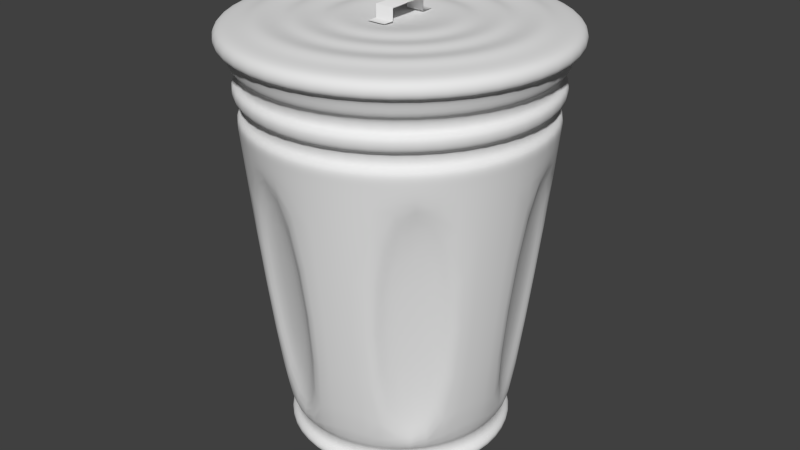 # Source: Trash_Can_Low.blend  (saved by Blender 2.78.0; exported with 4.5.12 LTS)
import bpy
from mathutils import Matrix  # noqa: F401  (used for matrix-valued properties, if any)

bpy.ops.wm.read_factory_settings(use_empty=True)
scene = bpy.context.scene
scene.name = 'Scene'

# ---- collections
col_collection_1 = bpy.data.collections.new('Collection 1'); scene.collection.children.link(col_collection_1)

# ---- materials (node trees are filled in below, after node groups)
mat_material_001 = bpy.data.materials.new('Material.001')
mat_material_001.alpha_threshold = 0.0
mat_material_001.use_transparent_shadow = False
mat_material_001.roughness = 0.5
mat_material_002 = bpy.data.materials.new('Material.002')
mat_material_002.alpha_threshold = 0.0
mat_material_002.use_transparent_shadow = False
mat_material_002.roughness = 0.5

# ---- material node trees

# ---- world
world_world = bpy.data.worlds.new('World'); scene.world = world_world
world_world.color = (0.05088, 0.05088, 0.05088)
world_world.use_sun_shadow = False
world_world.sun_shadow_jitter_overblur = 0.0
world_world.cycles.sampling_method = 'NONE'
world_world.cycles.sample_map_resolution = 256

# ---- meshes
me_plane = bpy.data.meshes.new('Plane')
me_plane.from_pydata([(-0.4516, -1.0, -0.3897), (0.4516, -1.0, -0.3897), (-0.4516, 1.0, -0.3897), (0.4516, 1.0, -0.3897), (-0.4516, 1.0, -0.3897), (0.4516, 1.0, -0.3897), (-0.4516, 1.0, -0.981), (0.4516, 1.0, -0.981), (-0.4516, 1.581, -0.981), (0.4516, 1.567, -0.981), (-0.4516, -1.0, -0.9778), (0.4516, -1.0, -0.9778), (-0.4516, -1.546, -0.9778), (0.4516, -1.546, -0.9778)], [], [(0, 1, 3, 2), (2, 3, 5, 4), (4, 5, 7, 6), (6, 7, 9, 8), (1, 0, 10, 11), (11, 10, 12, 13)])
me_plane.polygons.foreach_set('use_smooth', [True] * 6)
me_plane.materials.append(mat_material_001)
me_plane.use_remesh_preserve_volume = False
me_plane.use_remesh_preserve_attributes = False
me_plane.use_mirror_vertex_groups = False
me_plane.update()
me_cylinder_001 = bpy.data.meshes.new('Cylinder.001')
me_cylinder_001.from_pydata([(-2.272e-08, 0.2854, -1.0), (-1.788e-08, 0.4, -1.49e-08), (0.1427, 0.2472, -1.0), (0.2, 0.3464, -1.49e-08), (0.2472, 0.1427, -1.0), (0.3464, 0.2, -1.49e-08), (0.2854, -1.168e-07, -1.0), (0.4, -1.009e-07, -1.49e-08), (0.2472, -0.1427, -1.0), (0.3464, -0.2, -1.49e-08), (0.1427, -0.2472, -1.0), (0.2, -0.3464, -1.49e-08), (2.037e-08, -0.2854, -1.0), (4.252e-08, -0.4, -1.49e-08), (-0.1427, -0.2472, -1.0), (-0.2, -0.3464, -1.49e-08), (-0.2472, -0.1427, -1.0), (-0.3464, -0.2, -1.49e-08), (-0.2854, -2.37e-07, -1.0), (-0.4, -2.694e-07, -1.49e-08), (-0.2472, 0.1427, -1.0), (-0.3464, 0.2, -1.49e-08), (-0.1427, 0.2472, -1.0), (-0.2, 0.3464, -1.49e-08), (0.002278, 0.2937, -0.9514), (0.1486, 0.2545, -0.9514), (0.2556, 0.1474, -0.9514), (0.2948, 0.001174, -0.9514), (0.2556, -0.1451, -0.9514), (0.1486, -0.2522, -0.9514), (0.002278, -0.2914, -0.9514), (-0.144, -0.2522, -0.9514), (-0.2511, -0.1451, -0.9514), (-0.2903, 0.001174, -0.9514), (-0.2511, 0.1474, -0.9514), (-0.144, 0.2545, -0.9514), (-1.881e-08, 0.3779, -0.1926), (0.189, 0.3273, -0.1926), (0.3273, 0.189, -0.1926), (0.3779, -1.04e-07, -0.1926), (0.3273, -0.189, -0.1926), (0.189, -0.3273, -0.1926), (3.825e-08, -0.3779, -0.1926), (-0.189, -0.3273, -0.1926), (-0.3273, -0.189, -0.1926), (-0.3779, -2.632e-07, -0.1926), (-0.3273, 0.189, -0.1926), (-0.189, 0.3273, -0.1926), (-1.866e-08, 0.3816, -0.1605), (-1.847e-08, 0.386, -0.122), (-1.829e-08, 0.3904, -0.08348), (-1.81e-08, 0.3948, -0.04495), (0.1974, 0.3419, -0.04495), (0.1952, 0.3381, -0.08348), (0.193, 0.3343, -0.122), (0.1908, 0.3305, -0.1605), (0.3419, 0.1974, -0.04495), (0.3381, 0.1952, -0.08348), (0.3343, 0.193, -0.122), (0.3305, 0.1908, -0.1605), (0.3948, -1.016e-07, -0.04495), (0.3904, -1.023e-07, -0.08348), (0.386, -1.029e-07, -0.122), (0.3816, -1.035e-07, -0.1605), (0.3419, -0.1974, -0.04495), (0.3381, -0.1952, -0.08348), (0.3343, -0.193, -0.122), (0.3305, -0.1908, -0.1605), (0.1974, -0.3419, -0.04495), (0.1952, -0.3381, -0.08348), (0.193, -0.3343, -0.122), (0.1908, -0.3305, -0.1605), (4.152e-08, -0.3948, -0.04495), (4.067e-08, -0.3904, -0.08348), (3.982e-08, -0.386, -0.122), (3.896e-08, -0.3816, -0.1605), (-0.1974, -0.3419, -0.04495), (-0.1952, -0.3381, -0.08348), (-0.193, -0.3343, -0.122), (-0.1908, -0.3305, -0.1605), (-0.3419, -0.1974, -0.04495), (-0.3381, -0.1952, -0.08348), (-0.3343, -0.193, -0.122), (-0.3305, -0.1908, -0.1605), (-0.3948, -2.68e-07, -0.04495), (-0.3904, -2.667e-07, -0.08348), (-0.386, -2.655e-07, -0.122), (-0.3816, -2.642e-07, -0.1605), (-0.3419, 0.1974, -0.04495), (-0.3381, 0.1952, -0.08348), (-0.3343, 0.193, -0.122), (-0.3305, 0.1908, -0.1605), (-0.1974, 0.3419, -0.04495), (-0.1952, 0.3381, -0.08348), (-0.193, 0.3343, -0.122), (-0.1908, 0.3305, -0.1605), (-1.963e-08, 0.359, -0.1571), (-1.945e-08, 0.3632, -0.1209), (-1.928e-08, 0.3673, -0.08462), (-1.91e-08, 0.3715, -0.04837), (0.1857, 0.3217, -0.04837), (0.1837, 0.3181, -0.08462), (0.1816, 0.3145, -0.1209), (0.1795, 0.3109, -0.1571), (0.3217, 0.1857, -0.04837), (0.3181, 0.1837, -0.08462), (0.3145, 0.1816, -0.1209), (0.3109, 0.1795, -0.1571), (0.3715, -1.036e-07, -0.04837), (0.3673, -1.041e-07, -0.08462), (0.3632, -1.047e-07, -0.1209), (0.359, -1.053e-07, -0.1571), (0.3217, -0.1857, -0.04837), (0.3181, -0.1837, -0.08462), (0.3145, -0.1816, -0.1209), (0.3109, -0.1795, -0.1571), (0.1857, -0.3217, -0.04837), (0.1837, -0.3181, -0.08462), (0.1816, -0.3145, -0.1209), (0.1795, -0.3109, -0.1571), (3.699e-08, -0.3715, -0.04837), (3.619e-08, -0.3673, -0.08462), (3.538e-08, -0.3632, -0.1209), (3.458e-08, -0.359, -0.1571), (-0.1857, -0.3217, -0.04837), (-0.1837, -0.3181, -0.08462), (-0.1816, -0.3145, -0.1209), (-0.1795, -0.3109, -0.1571), (-0.3217, -0.1857, -0.04837), (-0.3181, -0.1837, -0.08462), (-0.3145, -0.1816, -0.1209), (-0.3109, -0.1795, -0.1571), (-0.3715, -2.6e-07, -0.04837), (-0.3673, -2.589e-07, -0.08462), (-0.3632, -2.577e-07, -0.1209), (-0.359, -2.565e-07, -0.1571), (-0.3217, 0.1857, -0.04837), (-0.3181, 0.1837, -0.08462), (-0.3145, 0.1816, -0.1209), (-0.3109, 0.1795, -0.1571), (-0.1857, 0.3217, -0.04837), (-0.1837, 0.3181, -0.08462), (-0.1816, 0.3145, -0.1209), (-0.1795, 0.3109, -0.1571), (0.1358, 0.2325, -0.9495), (0.2336, 0.1347, -0.9495), (0.2694, 0.001123, -0.9495), (0.2336, -0.1325, -0.9495), (0.1358, -0.2303, -0.9495), (0.002179, -0.2661, -0.9495), (-0.1314, -0.2303, -0.9495), (-0.2292, -0.1325, -0.9495), (-0.265, 0.001123, -0.9495), (0.002179, 0.2683, -0.9495), (-0.1314, 0.2325, -0.9495), (-0.2292, 0.1347, -0.9495), (0.1872, 0.3242, -0.2237), (0.1481, 0.2564, -0.9065), (0.3242, 0.1872, -0.2237), (0.2564, 0.1481, -0.9065), (0.3744, -1.045e-07, -0.2237), (0.2961, -1.154e-07, -0.9065), (0.3242, -0.1872, -0.2237), (0.2564, -0.1481, -0.9065), (0.1872, -0.3242, -0.2237), (0.1481, -0.2564, -0.9065), (3.756e-08, -0.3744, -0.2237), (2.244e-08, -0.2961, -0.9065), (-0.1872, -0.3242, -0.2237), (-0.1481, -0.2564, -0.9065), (-0.3242, -0.1872, -0.2237), (-0.2564, -0.1481, -0.9065), (-0.3744, -2.622e-07, -0.2237), (-0.2961, -2.401e-07, -0.9065), (-0.3242, 0.1872, -0.2237), (-0.2564, 0.1481, -0.9065), (-0.1481, 0.2564, -0.9065), (-0.1872, 0.3242, -0.2237), (-2.227e-08, 0.2961, -0.9065), (-1.896e-08, 0.3744, -0.2237), (0.1353, 0.2343, -0.9084), (9.868e-05, 0.2705, -0.9084), (0.2343, 0.1353, -0.9084), (0.2705, 5.077e-05, -0.9084), (0.2343, -0.1352, -0.9084), (0.1353, -0.2342, -0.9084), (9.872e-05, -0.2704, -0.9084), (-0.1351, -0.2342, -0.9084), (-0.2341, -0.1352, -0.9084), (-0.2703, 5.065e-05, -0.9084), (-0.2341, 0.1353, -0.9084), (-0.1351, 0.2343, -0.9084), (-1.686e-08, 0.4242, -1.49e-08), (0.2121, 0.3674, -1.49e-08), (0.3674, 0.2121, -1.49e-08), (0.4242, -9.757e-08, -1.49e-08), (0.3674, -0.2121, -1.49e-08), (0.2121, -0.3674, -1.49e-08), (4.72e-08, -0.4242, -1.49e-08), (-0.2121, -0.3674, -1.49e-08), (-0.3674, -0.2121, -1.49e-08), (-0.4242, -2.763e-07, -1.49e-08), (-0.3674, 0.2121, -1.49e-08), (-0.2121, 0.3674, -1.49e-08), (-0.008241, 0.2653, -0.8691), (-0.008241, 0.3436, -0.254), (0.1789, 0.2935, -0.254), (0.1398, 0.2257, -0.8691), (0.2935, 0.1789, -0.254), (0.2257, 0.1398, -0.8691), (0.3436, -0.008241, -0.254), (0.2653, -0.008241, -0.8691), (0.3017, -0.1647, -0.254), (0.2339, -0.1255, -0.8691), (0.1647, -0.3017, -0.254), (0.1255, -0.2339, -0.8691), (0.008241, -0.3436, -0.254), (0.008241, -0.2653, -0.8691), (-0.1789, -0.2935, -0.254), (-0.1398, -0.2257, -0.8691), (-0.2935, -0.1789, -0.254), (-0.2257, -0.1398, -0.8691), (-0.3436, 0.00824, -0.254), (-0.2653, 0.00824, -0.8691), (-0.3017, 0.1647, -0.254), (-0.2339, 0.1255, -0.8691), (-0.1255, 0.2339, -0.8691), (-0.1647, 0.3017, -0.254), (-1.686e-08, 0.4242, 0.04248), (0.2121, 0.3674, 0.04248), (0.3674, 0.2121, 0.04248), (0.4242, -9.757e-08, 0.04248), (0.3674, -0.2121, 0.04248), (0.2121, -0.3674, 0.04248), (4.72e-08, -0.4242, 0.04248), (-0.2121, -0.3674, 0.04248), (-0.3674, -0.2121, 0.04248), (-0.4242, -2.763e-07, 0.04248), (-0.3674, 0.2121, 0.04248), (-0.2121, 0.3674, 0.04248), (-3.298e-08, 0.06708, 0.04248), (0.03354, 0.05809, 0.04248), (0.05809, 0.03354, 0.04248), (0.06708, -1.472e-07, 0.04248), (0.05809, -0.03354, 0.04248), (0.03354, -0.05809, 0.04248), (-2.285e-08, -0.06708, 0.04248), (-0.03354, -0.05809, 0.04248), (-0.05809, -0.03354, 0.04248), (-0.06708, -1.754e-07, 0.04248), (-0.05809, 0.03354, 0.04248), (-0.03354, 0.05809, 0.04248), (0.1634, -0.283, 0.05588), (0.1775, -0.3075, 0.04248), (0.1187, -0.2056, 0.05588), (0.1329, -0.2302, 0.04248), (0.07408, -0.1283, 0.05588), (0.08824, -0.1528, 0.04248), (-1.397e-09, -0.1765, 0.04248), (-6.95e-09, -0.1482, 0.05588), (1.612e-08, -0.2658, 0.04248), (1.056e-08, -0.2375, 0.05588), (3.363e-08, -0.3551, 0.04248), (2.808e-08, -0.3267, 0.05588), (0.283, 0.1634, 0.05588), (0.3075, 0.1775, 0.04248), (0.2056, 0.1187, 0.05588), (0.2302, 0.1329, 0.04248), (0.1283, 0.07408, 0.05588), (0.1528, 0.08824, 0.04248), (0.1765, -1.32e-07, 0.04248), (0.1482, -1.359e-07, 0.05588), (0.2658, -1.196e-07, 0.04248), (0.2375, -1.235e-07, 0.05588), (0.3551, -1.072e-07, 0.04248), (0.3267, -1.111e-07, 0.05588), (-0.3267, -2.487e-07, 0.05588), (-0.3551, -2.567e-07, 0.04248), (-0.2375, -2.235e-07, 0.05588), (-0.2658, -2.315e-07, 0.04248), (-0.1482, -1.983e-07, 0.05588), (-0.1765, -2.063e-07, 0.04248), (-0.1528, 0.08824, 0.04248), (-0.1283, 0.07408, 0.05588), (-0.2302, 0.1329, 0.04248), (-0.2056, 0.1187, 0.05588), (-0.3075, 0.1775, 0.04248), (-0.283, 0.1634, 0.05588), (-0.08824, -0.1528, 0.04248), (-0.07408, -0.1283, 0.05588), (-0.1329, -0.2302, 0.04248), (-0.1187, -0.2056, 0.05588), (-0.1775, -0.3075, 0.04248), (-0.1634, -0.283, 0.05588), (0.1528, -0.08824, 0.04248), (0.1283, -0.07408, 0.05588), (0.2302, -0.1329, 0.04248), (0.2056, -0.1187, 0.05588), (0.3075, -0.1775, 0.04248), (0.283, -0.1634, 0.05588), (-0.08824, 0.1528, 0.04248), (-0.07408, 0.1283, 0.05588), (-0.1329, 0.2302, 0.04248), (-0.1187, 0.2056, 0.05588), (-0.1775, 0.3075, 0.04248), (-0.1634, 0.283, 0.05588), (-2.126e-08, 0.3267, 0.05588), (-1.998e-08, 0.3551, 0.04248), (-2.529e-08, 0.2375, 0.05588), (-2.401e-08, 0.2658, 0.04248), (-2.932e-08, 0.1482, 0.05588), (-2.804e-08, 0.1765, 0.04248), (0.08824, 0.1528, 0.04248), (0.07408, 0.1283, 0.05588), (0.1329, 0.2302, 0.04248), (0.1187, 0.2056, 0.05588), (0.1775, 0.3075, 0.04248), (0.1634, 0.283, 0.05588), (-0.1528, -0.08824, 0.04248), (-0.1283, -0.07408, 0.05588), (-0.2302, -0.1329, 0.04248), (-0.2056, -0.1187, 0.05588), (-0.3075, -0.1775, 0.04248), (-0.283, -0.1634, 0.05588)], [], [(51, 1, 3, 52), (52, 3, 5, 56), (56, 5, 7, 60), (60, 7, 9, 64), (64, 9, 11, 68), (68, 11, 13, 72), (72, 13, 15, 76), (76, 15, 17, 80), (80, 17, 19, 84), (84, 19, 21, 88), (5, 3, 193, 194), (92, 23, 1, 51), (88, 21, 23, 92), (0, 2, 4, 6, 8, 10, 12, 14, 16, 18, 20, 22), (20, 34, 35, 22), (22, 35, 24, 0), (18, 33, 34, 20), (16, 32, 33, 18), (14, 31, 32, 16), (12, 30, 31, 14), (10, 29, 30, 12), (8, 28, 29, 10), (6, 27, 28, 8), (4, 26, 27, 6), (2, 25, 26, 4), (0, 24, 25, 2), (33, 32, 151, 152), (26, 25, 144, 145), (169, 171, 188, 187), (34, 33, 152, 155), (159, 161, 183, 182), (27, 26, 145, 146), (24, 35, 154, 153), (173, 175, 190, 189), (28, 27, 146, 147), (163, 165, 185, 184), (179, 36, 37, 156), (35, 34, 155, 154), (46, 91, 95, 47), (77, 73, 121, 125), (90, 89, 93, 94), (60, 64, 112, 108), (47, 95, 48, 36), (91, 87, 135, 139), (94, 93, 50, 49), (74, 78, 126, 122), (45, 87, 91, 46), (65, 61, 109, 113), (86, 85, 89, 90), (92, 51, 99, 140), (44, 83, 87, 45), (51, 52, 100, 99), (82, 81, 85, 86), (79, 75, 123, 127), (43, 79, 83, 44), (62, 66, 114, 110), (78, 77, 81, 82), (50, 93, 141, 98), (42, 75, 79, 43), (53, 50, 98, 101), (74, 73, 77, 78), (76, 80, 128, 124), (41, 71, 75, 42), (67, 63, 111, 115), (70, 69, 73, 74), (94, 49, 97, 142), (40, 67, 71, 41), (49, 54, 102, 97), (66, 65, 69, 70), (81, 77, 125, 129), (39, 63, 67, 40), (64, 68, 116, 112), (62, 61, 65, 66), (48, 95, 143, 96), (38, 59, 63, 39), (55, 48, 96, 103), (58, 57, 61, 62), (78, 82, 130, 126), (37, 55, 59, 38), (69, 65, 113, 117), (54, 53, 57, 58), (88, 92, 140, 136), (36, 48, 55, 37), (52, 56, 104, 100), (49, 50, 53, 54), (83, 79, 127, 131), (139, 138, 142, 143), (137, 136, 140, 141), (143, 142, 97, 96), (141, 140, 99, 98), (135, 134, 138, 139), (133, 132, 136, 137), (131, 130, 134, 135), (129, 128, 132, 133), (127, 126, 130, 131), (125, 124, 128, 129), (123, 122, 126, 127), (121, 120, 124, 125), (119, 118, 122, 123), (117, 116, 120, 121), (115, 114, 118, 119), (113, 112, 116, 117), (111, 110, 114, 115), (109, 108, 112, 113), (107, 106, 110, 111), (105, 104, 108, 109), (103, 102, 106, 107), (101, 100, 104, 105), (96, 97, 102, 103), (98, 99, 100, 101), (86, 90, 138, 134), (63, 59, 107, 111), (72, 76, 124, 120), (89, 85, 133, 137), (58, 62, 110, 106), (75, 71, 119, 123), (84, 88, 136, 132), (61, 57, 105, 109), (70, 74, 122, 118), (87, 83, 131, 135), (56, 60, 108, 104), (73, 69, 117, 121), (82, 86, 134, 130), (59, 55, 103, 107), (95, 91, 139, 143), (68, 72, 120, 116), (85, 81, 129, 133), (54, 58, 106, 102), (90, 94, 142, 138), (71, 67, 115, 119), (80, 84, 132, 128), (57, 53, 101, 105), (93, 89, 137, 141), (66, 70, 118, 114), (156, 37, 38, 158), (158, 38, 39, 160), (160, 39, 40, 162), (162, 40, 41, 164), (164, 41, 42, 166), (166, 42, 43, 168), (168, 43, 44, 170), (170, 44, 45, 172), (172, 45, 46, 174), (174, 46, 47, 177), (155, 190, 191, 154), (177, 47, 36, 179), (174, 177, 227, 224), (156, 158, 159, 157), (166, 168, 218, 216), (160, 162, 163, 161), (172, 173, 223, 222), (164, 166, 167, 165), (163, 162, 212, 213), (168, 170, 171, 169), (157, 178, 204, 207), (172, 174, 175, 173), (177, 179, 178, 176), (170, 172, 222, 220), (29, 28, 147, 148), (154, 191, 181, 153), (152, 189, 190, 155), (151, 188, 189, 152), (150, 187, 188, 151), (149, 186, 187, 150), (148, 185, 186, 149), (147, 184, 185, 148), (146, 183, 184, 147), (145, 182, 183, 146), (144, 180, 182, 145), (153, 181, 180, 144), (178, 157, 180, 181), (165, 167, 186, 185), (25, 24, 153, 144), (176, 178, 181, 191), (32, 31, 150, 151), (161, 163, 184, 183), (31, 30, 149, 150), (171, 173, 189, 188), (175, 176, 191, 190), (30, 29, 148, 149), (157, 159, 182, 180), (167, 169, 187, 186), (21, 19, 201, 202), (19, 17, 200, 201), (17, 15, 199, 200), (15, 13, 198, 199), (13, 11, 197, 198), (11, 9, 196, 197), (9, 7, 195, 196), (1, 23, 203, 192), (3, 1, 192, 193), (7, 5, 194, 195), (23, 21, 202, 203), (205, 206, 207, 204), (208, 210, 211, 209), (212, 214, 215, 213), (216, 218, 219, 217), (220, 222, 223, 221), (224, 227, 226, 225), (173, 171, 221, 223), (159, 158, 208, 209), (168, 169, 219, 218), (176, 175, 225, 226), (162, 164, 214, 212), (169, 167, 217, 219), (164, 165, 215, 214), (175, 174, 224, 225), (158, 160, 210, 208), (178, 179, 205, 204), (165, 163, 213, 215), (160, 161, 211, 210), (171, 170, 220, 221), (179, 156, 206, 205), (177, 176, 226, 227), (161, 159, 209, 211), (156, 157, 207, 206), (167, 166, 216, 217), (202, 201, 237, 238), (199, 198, 234, 235), (196, 195, 231, 232), (203, 202, 238, 239), (193, 192, 228, 229), (200, 199, 235, 236), (197, 196, 232, 233), (192, 203, 239, 228), (194, 193, 229, 230), (201, 200, 236, 237), (198, 197, 233, 234), (195, 194, 230, 231), (256, 295, 244, 245), (268, 313, 241, 242), (280, 319, 248, 249), (291, 261, 258, 288), (297, 273, 270, 294), (303, 285, 282, 300), (241, 240, 251, 250, 249, 248, 247, 246, 245, 244, 243, 242), (321, 291, 288, 318), (289, 259, 246, 247), (308, 303, 300, 311), (295, 271, 243, 244), (301, 283, 250, 251), (287, 276, 279, 284), (238, 237, 277, 286), (283, 280, 249, 250), (275, 264, 267, 272), (231, 230, 265, 274), (271, 268, 242, 243), (317, 306, 309, 314), (228, 239, 304, 307), (306, 305, 302, 309), (263, 252, 255, 260), (234, 233, 253, 262), (259, 256, 245, 246), (310, 301, 251, 240), (236, 235, 292, 322), (323, 293, 290, 320), (315, 308, 311, 312), (229, 228, 307, 316), (313, 310, 240, 241), (319, 289, 247, 248), (239, 238, 286, 304), (305, 287, 284, 302), (237, 236, 322, 277), (232, 231, 274, 298), (299, 275, 272, 296), (230, 229, 316, 265), (235, 234, 262, 292), (293, 263, 260, 290), (285, 278, 281, 282), (276, 323, 320, 279), (278, 321, 318, 281), (273, 266, 269, 270), (264, 317, 314, 267), (266, 315, 312, 269), (261, 254, 257, 258), (252, 299, 296, 255), (254, 297, 294, 257), (323, 276, 277, 322), (321, 278, 279, 320), (319, 280, 281, 318), (317, 264, 265, 316), (315, 266, 267, 314), (313, 268, 269, 312), (305, 306, 307, 304), (303, 308, 309, 302), (301, 310, 311, 300), (299, 252, 253, 298), (297, 254, 255, 296), (295, 256, 257, 294), (293, 323, 322, 292), (291, 321, 320, 290), (289, 319, 318, 288), (306, 317, 316, 307), (308, 315, 314, 309), (310, 313, 312, 311), (287, 305, 304, 286), (285, 303, 302, 284), (283, 301, 300, 282), (275, 299, 298, 274), (273, 297, 296, 272), (271, 295, 294, 270), (263, 293, 292, 262), (261, 291, 290, 260), (259, 289, 288, 258), (276, 287, 286, 277), (278, 285, 284, 279), (280, 283, 282, 281), (264, 275, 274, 265), (266, 273, 272, 267), (268, 271, 270, 269), (252, 263, 262, 253), (254, 261, 260, 255), (256, 259, 258, 257), (233, 232, 298, 253)])
me_cylinder_001.polygons.foreach_set('use_smooth', [True] * 314)
_uv = me_cylinder_001.uv_layers.new(name='UVMap')
_uv.uv.foreach_set('vector', [0.298, 0.959, 0.2831, 0.9602, 0.2798, 0.9013, 0.2946, 0.9008, 0.2946, 0.9008, 0.2798, 0.9013, 0.2798, 0.8333, 0.2946, 0.8337, 0.2946, 0.8337, 0.2798, 0.8333, 0.2831, 0.7744, 0.298, 0.7756, 0.8549, 0.4839, 0.8401, 0.4856, 0.8342, 0.4516, 0.849, 0.4504, 0.849, 0.4504, 0.8342, 0.4516, 0.8308, 0.3927, 0.8457, 0.3922, 0.8457, 0.3922, 0.8308, 0.3927, 0.8308, 0.3247, 0.8457, 0.3251, 0.8457, 0.3251, 0.8308, 0.3247, 0.8342, 0.2658, 0.849, 0.267, 0.849, 0.267, 0.8342, 0.2658, 0.8401, 0.2318, 0.8549, 0.2334, 0.9469, 0.7331, 0.9321, 0.7344, 0.9275, 0.7003, 0.9424, 0.6994, 0.9424, 0.6994, 0.9275, 0.7003, 0.9258, 0.6413, 0.9407, 0.6412, 0.04509, 0.2307, 0.1041, 0.2647, 0.1021, 0.2724, 0.03945, 0.2363, 0.9424, 0.5741, 0.9275, 0.5733, 0.9321, 0.5146, 0.9469, 0.5161, 0.9407, 0.6412, 0.9258, 0.6413, 0.9275, 0.5733, 0.9424, 0.5741, 0.7218, 0.8323, 0.7461, 0.7902, 0.7882, 0.766, 0.8369, 0.766, 0.879, 0.7902, 0.9033, 0.8323, 0.9033, 0.8808, 0.879, 0.9228, 0.8369, 0.947, 0.7882, 0.947, 0.7461, 0.9228, 0.7218, 0.8808, 0.3207, 0.8677, 0.3046, 0.8671, 0.3058, 0.8174, 0.3219, 0.8192, 0.3219, 0.8192, 0.3058, 0.8174, 0.3092, 0.7744, 0.3252, 0.7773, 0.3219, 0.9098, 0.3058, 0.9102, 0.3046, 0.8671, 0.3207, 0.8677, 0.3252, 0.9341, 0.3092, 0.9352, 0.3058, 0.9102, 0.3219, 0.9098, 0.9443, 0.7666, 0.9283, 0.7658, 0.9326, 0.7409, 0.9485, 0.7424, 0.9419, 0.8087, 0.9258, 0.8089, 0.9283, 0.7658, 0.9443, 0.7666, 0.9419, 0.8572, 0.9258, 0.8586, 0.9258, 0.8089, 0.9419, 0.8087, 0.9443, 0.8992, 0.9283, 0.9017, 0.9258, 0.8586, 0.9419, 0.8572, 0.9485, 0.9234, 0.9326, 0.9265, 0.9283, 0.9017, 0.9443, 0.8992, 0.5043, 0.8183, 0.4881, 0.8175, 0.4906, 0.7744, 0.5068, 0.7763, 0.5043, 0.8669, 0.4881, 0.8672, 0.4881, 0.8175, 0.5043, 0.8183, 0.5068, 0.9089, 0.4906, 0.9103, 0.4881, 0.8672, 0.5043, 0.8669, 0.7152, 0.8836, 0.6903, 0.9267, 0.6844, 0.9208, 0.7072, 0.8815, 0.554, 0.7909, 0.5972, 0.766, 0.5994, 0.7741, 0.56, 0.7968, 0.9175, 0.166, 0.8738, 0.1911, 0.8716, 0.1829, 0.9115, 0.16, 0.7152, 0.8339, 0.7152, 0.8836, 0.7072, 0.8815, 0.7072, 0.8361, 0.8233, 0.003284, 0.8738, 0.003284, 0.8716, 0.01139, 0.8255, 0.01139, 0.5291, 0.8339, 0.554, 0.7909, 0.56, 0.7968, 0.5372, 0.8361, 0.6471, 0.766, 0.6903, 0.7909, 0.6844, 0.7968, 0.6449, 0.7741, 0.8233, 0.1911, 0.7796, 0.166, 0.7855, 0.16, 0.8255, 0.1829, 0.5291, 0.8836, 0.5291, 0.8339, 0.5372, 0.8361, 0.5372, 0.8815, 0.9175, 0.02845, 0.9427, 0.07204, 0.9345, 0.07418, 0.9115, 0.03437, 0.1793, 0.7771, 0.1801, 0.7873, 0.1244, 0.7905, 0.1241, 0.7802, 0.6903, 0.7909, 0.7152, 0.8339, 0.7072, 0.8361, 0.6844, 0.7968, 0.6586, 0.2414, 0.6589, 0.252, 0.5938, 0.252, 0.5942, 0.2414, 0.4948, 0.2935, 0.5281, 0.351, 0.5208, 0.3529, 0.4895, 0.2989, 0.2666, 0.6783, 0.2539, 0.6784, 0.2555, 0.612, 0.2683, 0.6127, 0.2798, 0.1621, 0.2798, 0.09496, 0.2872, 0.09695, 0.2872, 0.1601, 0.5942, 0.2414, 0.5938, 0.252, 0.5375, 0.249, 0.5384, 0.2384, 0.5672, 0.2928, 0.6236, 0.2603, 0.6255, 0.2675, 0.5725, 0.298, 0.2683, 0.6127, 0.2555, 0.612, 0.26, 0.5547, 0.2727, 0.556, 0.6848, 0.7594, 0.619, 0.7594, 0.6209, 0.7522, 0.6828, 0.7522, 0.7144, 0.2384, 0.7152, 0.249, 0.6589, 0.252, 0.6586, 0.2414, 0.4948, 0.4748, 0.4372, 0.508, 0.4352, 0.5007, 0.4895, 0.4694, 0.2683, 0.7352, 0.2555, 0.7359, 0.2539, 0.6784, 0.2666, 0.6783, 0.4973, 0.2202, 0.439, 0.2538, 0.437, 0.2463, 0.4918, 0.2148, 0.7466, 0.2333, 0.7477, 0.2438, 0.7152, 0.249, 0.7144, 0.2384, 0.439, 0.2538, 0.3717, 0.2538, 0.3737, 0.2463, 0.437, 0.2463, 0.2727, 0.7681, 0.26, 0.7692, 0.2555, 0.7359, 0.2683, 0.7352, 0.7449, 0.2928, 0.7775, 0.3489, 0.7703, 0.3508, 0.7397, 0.298, 0.4891, 0.5284, 0.49, 0.5178, 0.5225, 0.5234, 0.5213, 0.5339, 0.7747, 0.6042, 0.7747, 0.6698, 0.7674, 0.6679, 0.7674, 0.6061, 0.8775, 0.266, 0.8648, 0.265, 0.8705, 0.2318, 0.8832, 0.2332, 0.2798, 0.4173, 0.2798, 0.351, 0.2871, 0.3529, 0.2871, 0.4154, 0.4333, 0.5252, 0.4337, 0.5146, 0.49, 0.5178, 0.4891, 0.5284, 0.313, 0.4748, 0.2798, 0.4173, 0.2871, 0.4154, 0.3184, 0.4694, 0.8742, 0.3228, 0.8614, 0.3225, 0.8648, 0.265, 0.8775, 0.266, 0.439, 0.003284, 0.4973, 0.03684, 0.4918, 0.04226, 0.437, 0.01069, 0.3689, 0.5252, 0.3686, 0.5146, 0.4337, 0.5146, 0.4333, 0.5252, 0.7449, 0.47, 0.6886, 0.5024, 0.6867, 0.4952, 0.7397, 0.4647, 0.8742, 0.3885, 0.8614, 0.3888, 0.8614, 0.3225, 0.8742, 0.3228, 0.562, 0.5474, 0.619, 0.5146, 0.6209, 0.5218, 0.5673, 0.5527, 0.3131, 0.5284, 0.3123, 0.5178, 0.3686, 0.5146, 0.3689, 0.5252, 0.619, 0.5146, 0.6848, 0.5146, 0.6828, 0.5218, 0.6209, 0.5218, 0.8775, 0.4453, 0.8648, 0.4463, 0.8614, 0.3888, 0.8742, 0.3885, 0.4372, 0.2603, 0.4948, 0.2935, 0.4895, 0.2989, 0.4352, 0.2676, 0.2809, 0.5339, 0.2798, 0.5234, 0.3123, 0.5178, 0.3131, 0.5284, 0.2798, 0.09496, 0.3134, 0.03684, 0.3188, 0.04226, 0.2872, 0.09695, 0.8832, 0.4781, 0.8705, 0.4795, 0.8648, 0.4463, 0.8775, 0.4453, 0.5347, 0.4138, 0.5347, 0.3489, 0.5419, 0.3508, 0.5419, 0.4119, 0.05994, 0.7905, 0.05962, 0.8011, 0.003293, 0.7979, 0.00415, 0.7873, 0.5672, 0.47, 0.5347, 0.4138, 0.5419, 0.4119, 0.5725, 0.4647, 0.3445, 0.8323, 0.3318, 0.8319, 0.3351, 0.7744, 0.3478, 0.7754, 0.619, 0.7594, 0.562, 0.7266, 0.5673, 0.7213, 0.6209, 0.7522, 0.1244, 0.7905, 0.1247, 0.8011, 0.05962, 0.8011, 0.05994, 0.7905, 0.5281, 0.4173, 0.4948, 0.4748, 0.4895, 0.4694, 0.5208, 0.4154, 0.3445, 0.8979, 0.3318, 0.8983, 0.3318, 0.8319, 0.3445, 0.8323, 0.5309, 0.1621, 0.4973, 0.2202, 0.4918, 0.2148, 0.5235, 0.1601, 0.1801, 0.7873, 0.181, 0.7979, 0.1247, 0.8011, 0.1244, 0.7905, 0.3717, 0.2538, 0.3134, 0.2202, 0.3188, 0.2148, 0.3737, 0.2463, 0.3478, 0.9547, 0.3351, 0.9557, 0.3318, 0.8983, 0.3445, 0.8979, 0.6886, 0.2603, 0.7449, 0.2928, 0.7397, 0.298, 0.6867, 0.2675, 0.9613, 0.1183, 0.9493, 0.1184, 0.9508, 0.05666, 0.9628, 0.05731, 0.9559, 0.3495, 0.9438, 0.3495, 0.9454, 0.2864, 0.9574, 0.2871, 0.9628, 0.05731, 0.9508, 0.05666, 0.955, 0.003284, 0.967, 0.004545, 0.9574, 0.2871, 0.9454, 0.2864, 0.9497, 0.2318, 0.9617, 0.2331, 0.9628, 0.1712, 0.9508, 0.1719, 0.9493, 0.1184, 0.9613, 0.1183, 0.9574, 0.4036, 0.9454, 0.4043, 0.9438, 0.3495, 0.9559, 0.3495, 0.967, 0.2018, 0.955, 0.2029, 0.9508, 0.1719, 0.9628, 0.1712, 0.9617, 0.4349, 0.9497, 0.436, 0.9454, 0.4043, 0.9574, 0.4036, 0.932, 0.2636, 0.92, 0.2627, 0.9254, 0.2318, 0.9373, 0.2331, 0.9049, 0.2644, 0.8929, 0.2634, 0.8984, 0.2318, 0.9103, 0.2331, 0.9289, 0.3165, 0.9169, 0.3161, 0.92, 0.2627, 0.932, 0.2636, 0.9018, 0.3184, 0.8898, 0.3181, 0.8929, 0.2634, 0.9049, 0.2644, 0.9289, 0.3775, 0.9169, 0.3779, 0.9169, 0.3161, 0.9289, 0.3165, 0.9018, 0.3809, 0.8898, 0.3812, 0.8898, 0.3181, 0.9018, 0.3184, 0.932, 0.4304, 0.92, 0.4313, 0.9169, 0.3779, 0.9289, 0.3775, 0.9049, 0.4349, 0.8929, 0.4359, 0.8898, 0.3812, 0.9018, 0.3809, 0.9373, 0.4609, 0.9254, 0.4622, 0.92, 0.4313, 0.932, 0.4304, 0.9103, 0.4661, 0.8984, 0.4675, 0.8929, 0.4359, 0.9049, 0.4349, 0.4541, 0.8282, 0.4421, 0.8279, 0.4452, 0.7744, 0.4571, 0.7754, 0.3664, 0.8295, 0.3544, 0.8291, 0.3575, 0.7744, 0.3695, 0.7754, 0.4541, 0.8893, 0.4421, 0.8896, 0.4421, 0.8279, 0.4541, 0.8282, 0.3664, 0.8919, 0.3544, 0.8922, 0.3544, 0.8291, 0.3664, 0.8295, 0.4571, 0.9421, 0.4452, 0.9431, 0.4421, 0.8896, 0.4541, 0.8893, 0.3695, 0.946, 0.3575, 0.9469, 0.3544, 0.8922, 0.3664, 0.8919, 0.5291, 0.6698, 0.5291, 0.6042, 0.5364, 0.6061, 0.5364, 0.6679, 0.6886, 0.5024, 0.6236, 0.5024, 0.6255, 0.4952, 0.6867, 0.4952, 0.3717, 0.003284, 0.439, 0.003284, 0.437, 0.01069, 0.3737, 0.01069, 0.313, 0.2935, 0.3707, 0.2603, 0.3726, 0.2676, 0.3184, 0.2989, 0.7418, 0.5474, 0.7747, 0.6042, 0.7674, 0.6061, 0.7364, 0.5527, 0.7775, 0.3489, 0.7775, 0.4138, 0.7703, 0.4119, 0.7703, 0.3508, 0.5309, 0.09496, 0.5309, 0.1621, 0.5235, 0.1601, 0.5235, 0.09695, 0.4372, 0.508, 0.3707, 0.508, 0.3726, 0.5007, 0.4352, 0.5007, 0.7418, 0.7266, 0.6848, 0.7594, 0.6828, 0.7522, 0.7364, 0.7213, 0.6236, 0.2603, 0.6886, 0.2603, 0.6867, 0.2675, 0.6255, 0.2675, 0.3134, 0.2202, 0.2798, 0.1621, 0.2872, 0.1601, 0.3188, 0.2148, 0.5281, 0.351, 0.5281, 0.4173, 0.5208, 0.4154, 0.5208, 0.3529, 0.562, 0.7266, 0.5291, 0.6698, 0.5364, 0.6679, 0.5673, 0.7213, 0.6236, 0.5024, 0.5672, 0.47, 0.5725, 0.4647, 0.6255, 0.4952, 0.5347, 0.3489, 0.5672, 0.2928, 0.5725, 0.298, 0.5419, 0.3508, 0.3134, 0.03684, 0.3717, 0.003284, 0.3737, 0.01069, 0.3188, 0.04226, 0.3707, 0.2603, 0.4372, 0.2603, 0.4352, 0.2676, 0.3726, 0.2676, 0.6848, 0.5146, 0.7418, 0.5474, 0.7364, 0.5527, 0.6828, 0.5218, 0.5291, 0.6042, 0.562, 0.5474, 0.5673, 0.5527, 0.5364, 0.6061, 0.7775, 0.4138, 0.7449, 0.47, 0.7397, 0.4647, 0.7703, 0.4119, 0.4973, 0.03684, 0.5309, 0.09496, 0.5235, 0.09695, 0.4918, 0.04226, 0.3707, 0.508, 0.313, 0.4748, 0.3184, 0.4694, 0.3726, 0.5007, 0.2798, 0.351, 0.313, 0.2935, 0.3184, 0.2989, 0.2871, 0.3529, 0.7747, 0.6698, 0.7418, 0.7266, 0.7364, 0.7213, 0.7674, 0.6679, 0.1241, 0.7802, 0.1244, 0.7905, 0.05994, 0.7905, 0.06024, 0.7802, 0.06024, 0.7802, 0.05994, 0.7905, 0.00415, 0.7873, 0.004978, 0.7771, 0.2821, 0.5441, 0.2809, 0.5339, 0.3131, 0.5284, 0.314, 0.5386, 0.314, 0.5386, 0.3131, 0.5284, 0.3689, 0.5252, 0.3692, 0.5354, 0.3692, 0.5354, 0.3689, 0.5252, 0.4333, 0.5252, 0.433, 0.5354, 0.433, 0.5354, 0.4333, 0.5252, 0.4891, 0.5284, 0.4883, 0.5386, 0.4883, 0.5386, 0.4891, 0.5284, 0.5213, 0.5339, 0.5202, 0.5441, 0.7454, 0.2231, 0.7466, 0.2333, 0.7144, 0.2384, 0.7135, 0.2282, 0.7135, 0.2282, 0.7144, 0.2384, 0.6586, 0.2414, 0.6583, 0.2312, 0.6583, 0.2312, 0.6586, 0.2414, 0.5942, 0.2414, 0.5945, 0.2312, 0.4773, 0.8594, 0.4637, 0.8601, 0.4649, 0.8142, 0.4784, 0.814, 0.5945, 0.2312, 0.5942, 0.2414, 0.5384, 0.2384, 0.5392, 0.2282, 0.6583, 0.2312, 0.5945, 0.2312, 0.5945, 0.2203, 0.6583, 0.2203, 0.1241, 0.7802, 0.06024, 0.7802, 0.06691, 0.5547, 0.1174, 0.5547, 0.2217, 0.8505, 0.2217, 0.7869, 0.2322, 0.7869, 0.2322, 0.8505, 0.2821, 0.5441, 0.314, 0.5386, 0.3322, 0.7635, 0.3069, 0.7679, 0.98, 0.2318, 0.98, 0.4556, 0.9683, 0.4447, 0.9707, 0.2428, 0.3692, 0.5354, 0.433, 0.5354, 0.4264, 0.761, 0.3759, 0.761, 0.3322, 0.7635, 0.314, 0.5386, 0.3192, 0.5494, 0.3374, 0.7522, 0.4883, 0.5386, 0.5202, 0.5441, 0.4953, 0.7679, 0.4701, 0.7635, 0.7885, 0.248, 0.7885, 0.1977, 0.799, 0.1977, 0.799, 0.248, 0.7135, 0.2282, 0.6583, 0.2312, 0.6516, 0.005619, 0.6953, 0.003284, 0.5945, 0.2312, 0.5392, 0.2282, 0.5574, 0.003284, 0.6011, 0.005619, 0.01378, 0.8076, 0.01378, 0.8713, 0.003293, 0.8713, 0.003293, 0.8076, 0.554, 0.9267, 0.5291, 0.8836, 0.5372, 0.8815, 0.56, 0.9208, 0.4784, 0.814, 0.4649, 0.8142, 0.468, 0.7744, 0.4815, 0.7748, 0.4784, 0.8988, 0.4649, 0.9, 0.4637, 0.8601, 0.4773, 0.8594, 0.4815, 0.9216, 0.468, 0.923, 0.4649, 0.9, 0.4784, 0.8988, 0.3909, 0.7986, 0.3773, 0.7975, 0.3807, 0.7744, 0.3942, 0.7758, 0.3897, 0.838, 0.3761, 0.8374, 0.3773, 0.7975, 0.3909, 0.7986, 0.3909, 0.8834, 0.3773, 0.8833, 0.3761, 0.8374, 0.3897, 0.838, 0.3942, 0.9227, 0.3807, 0.923, 0.3773, 0.8833, 0.3909, 0.8834, 0.4322, 0.7977, 0.4187, 0.7975, 0.4221, 0.7744, 0.4355, 0.7749, 0.431, 0.837, 0.4175, 0.8374, 0.4187, 0.7975, 0.4322, 0.7977, 0.4322, 0.8824, 0.4187, 0.8833, 0.4175, 0.8374, 0.431, 0.837, 0.4355, 0.9217, 0.4221, 0.923, 0.4187, 0.8833, 0.4322, 0.8824, 0.7543, 0.07204, 0.7796, 0.02845, 0.7855, 0.03437, 0.7625, 0.07418, 0.9427, 0.07204, 0.9427, 0.1224, 0.9345, 0.1201, 0.9345, 0.07418, 0.5972, 0.766, 0.6471, 0.766, 0.6449, 0.7741, 0.5994, 0.7741, 0.7543, 0.1224, 0.7543, 0.07204, 0.7625, 0.07418, 0.7625, 0.1201, 0.6903, 0.9267, 0.6471, 0.9516, 0.6449, 0.9436, 0.6844, 0.9208, 0.8738, 0.003284, 0.9175, 0.02845, 0.9115, 0.03437, 0.8716, 0.01139, 0.6471, 0.9516, 0.5972, 0.9516, 0.5994, 0.9436, 0.6449, 0.9436, 0.8738, 0.1911, 0.8233, 0.1911, 0.8255, 0.1829, 0.8716, 0.1829, 0.7796, 0.166, 0.7543, 0.1224, 0.7625, 0.1201, 0.7855, 0.16, 0.5972, 0.9516, 0.554, 0.9267, 0.56, 0.9208, 0.5994, 0.9436, 0.7796, 0.02845, 0.8233, 0.003284, 0.8255, 0.01139, 0.7855, 0.03437, 0.9427, 0.1224, 0.9175, 0.166, 0.9115, 0.16, 0.9345, 0.1201, 0.2655, 0.1718, 0.2655, 0.1038, 0.2732, 0.1018, 0.2732, 0.1739, 0.2655, 0.1038, 0.2314, 0.04497, 0.237, 0.03934, 0.2732, 0.1018, 0.2314, 0.04497, 0.1723, 0.01097, 0.1744, 0.003284, 0.237, 0.03934, 0.1723, 0.01097, 0.1041, 0.01097, 0.1021, 0.003284, 0.1744, 0.003284, 0.1041, 0.01097, 0.04509, 0.04497, 0.03945, 0.03934, 0.1021, 0.003284, 0.04509, 0.04497, 0.011, 0.1038, 0.003293, 0.1018, 0.03945, 0.03934, 0.011, 0.1038, 0.011, 0.1718, 0.003293, 0.1739, 0.003293, 0.1018, 0.1723, 0.2647, 0.2314, 0.2307, 0.237, 0.2363, 0.1744, 0.2724, 0.1041, 0.2647, 0.1723, 0.2647, 0.1744, 0.2724, 0.1021, 0.2724, 0.011, 0.1718, 0.04509, 0.2307, 0.03945, 0.2363, 0.003293, 0.1739, 0.2314, 0.2307, 0.2655, 0.1718, 0.2732, 0.1739, 0.237, 0.2363, 0.2429, 0.7691, 0.1876, 0.7678, 0.1974, 0.5645, 0.2411, 0.5655, 0.7812, 0.5146, 0.8366, 0.5146, 0.83, 0.7181, 0.7863, 0.7181, 0.3192, 0.5494, 0.3745, 0.5462, 0.3811, 0.7497, 0.3374, 0.7522, 0.4278, 0.5462, 0.4831, 0.5494, 0.4648, 0.7522, 0.4211, 0.7497, 0.8163, 0.4742, 0.784, 0.4758, 0.7884, 0.2722, 0.8139, 0.271, 0.6583, 0.2203, 0.5945, 0.2203, 0.6011, 0.01686, 0.6516, 0.01686, 0.816, 0.1977, 0.816, 0.248, 0.8055, 0.248, 0.8055, 0.1977, 0.9837, 0.5106, 0.9837, 0.7344, 0.9743, 0.7234, 0.9719, 0.5215, 0.4883, 0.5386, 0.4701, 0.7635, 0.4648, 0.7522, 0.4831, 0.5494, 0.6011, 0.005619, 0.6516, 0.005619, 0.6516, 0.01686, 0.6011, 0.01686, 0.2047, 0.8505, 0.2047, 0.7869, 0.2151, 0.7869, 0.2151, 0.8505, 0.02036, 0.858, 0.02036, 0.8076, 0.03085, 0.8076, 0.03085, 0.858, 0.9669, 0.7409, 0.9669, 0.9648, 0.9551, 0.9538, 0.9576, 0.7519, 0.9653, 0.5106, 0.9653, 0.7344, 0.956, 0.7234, 0.9535, 0.5215, 0.2539, 0.8394, 0.2539, 0.7758, 0.2643, 0.7758, 0.2643, 0.8394, 0.2473, 0.5547, 0.2473, 0.7803, 0.2429, 0.7691, 0.2411, 0.5655, 0.7543, 0.248, 0.7543, 0.1977, 0.7648, 0.1977, 0.7648, 0.248, 0.4109, 0.7744, 0.4109, 0.9967, 0.4008, 0.9848, 0.4026, 0.7845, 0.8242, 0.2603, 0.8242, 0.4856, 0.8163, 0.4742, 0.8139, 0.271, 0.1876, 0.8505, 0.1876, 0.7869, 0.1981, 0.7869, 0.1981, 0.8505, 0.9192, 0.7546, 0.9192, 0.9753, 0.9136, 0.9624, 0.9142, 0.7638, 0.7714, 0.248, 0.7714, 0.1977, 0.7819, 0.1977, 0.7819, 0.248, 0.9838, 0.7409, 0.9838, 0.9662, 0.9735, 0.9555, 0.9759, 0.7523, 0.9967, 0.2318, 0.9967, 0.4541, 0.9884, 0.444, 0.9866, 0.2437, 0.9125, 0.6493, 0.9143, 0.7119, 0.9004, 0.7115, 0.8986, 0.649, 0.859, 0.5508, 0.8571, 0.6133, 0.8432, 0.6137, 0.8451, 0.5511, 0.892, 0.5146, 0.8867, 0.5508, 0.8728, 0.5511, 0.8781, 0.5149, 0.9143, 0.5773, 0.9125, 0.6493, 0.8986, 0.649, 0.9004, 0.5769, 0.8867, 0.6854, 0.892, 0.7477, 0.8781, 0.7481, 0.8728, 0.6857, 0.8643, 0.5146, 0.859, 0.5508, 0.8451, 0.5511, 0.8504, 0.5149, 0.859, 0.6854, 0.8643, 0.7477, 0.8504, 0.7481, 0.8451, 0.6857, 0.9192, 0.5149, 0.9143, 0.5773, 0.9004, 0.5769, 0.9053, 0.5146, 0.8848, 0.6133, 0.8867, 0.6854, 0.8728, 0.6857, 0.8709, 0.6137, 0.9143, 0.7119, 0.9192, 0.748, 0.9053, 0.7477, 0.9004, 0.7115, 0.8571, 0.6133, 0.859, 0.6854, 0.8451, 0.6857, 0.8432, 0.6137, 0.8867, 0.5508, 0.8848, 0.6133, 0.8709, 0.6137, 0.8728, 0.5511, 0.1727, 0.4479, 0.1509, 0.4605, 0.1439, 0.4348, 0.1538, 0.4291, 0.1037, 0.4479, 0.0911, 0.4261, 0.1169, 0.4192, 0.1226, 0.4291, 0.1509, 0.3665, 0.1727, 0.3791, 0.1538, 0.398, 0.1439, 0.3923, 0.2138, 0.3933, 0.2138, 0.4337, 0.1944, 0.4285, 0.1944, 0.3985, 0.1585, 0.4888, 0.118, 0.4888, 0.1232, 0.4695, 0.1533, 0.4695, 0.08294, 0.3584, 0.118, 0.3382, 0.1232, 0.3576, 0.09714, 0.3726, 0.1169, 0.4192, 0.1169, 0.4078, 0.1226, 0.398, 0.1325, 0.3923, 0.1439, 0.3923, 0.1538, 0.398, 0.1596, 0.4078, 0.1596, 0.4192, 0.1538, 0.4291, 0.1439, 0.4348, 0.1325, 0.4348, 0.1226, 0.4291, 0.1935, 0.3584, 0.2138, 0.3933, 0.1944, 0.3985, 0.1793, 0.3726, 0.1854, 0.4009, 0.1854, 0.4261, 0.1596, 0.4192, 0.1596, 0.4078, 0.0627, 0.3933, 0.08294, 0.3584, 0.09714, 0.3726, 0.0821, 0.3985, 0.1509, 0.4605, 0.1256, 0.4605, 0.1325, 0.4348, 0.1439, 0.4348, 0.1037, 0.3791, 0.1256, 0.3665, 0.1325, 0.3923, 0.1226, 0.398, 0.1104, 0.3099, 0.1661, 0.3099, 0.1609, 0.3292, 0.1156, 0.3292, 0.1021, 0.279, 0.1744, 0.279, 0.1685, 0.3009, 0.108, 0.3009, 0.1256, 0.3665, 0.1509, 0.3665, 0.1439, 0.3923, 0.1325, 0.3923, 0.1104, 0.5172, 0.06215, 0.4894, 0.07635, 0.4752, 0.1156, 0.4978, 0.1021, 0.5481, 0.03945, 0.512, 0.05556, 0.496, 0.108, 0.5261, 0.1256, 0.4605, 0.1037, 0.4479, 0.1226, 0.4291, 0.1325, 0.4348, 0.0343, 0.4413, 0.0343, 0.3858, 0.0537, 0.3909, 0.0537, 0.4361, 0.003293, 0.3775, 0.03945, 0.315, 0.05556, 0.3311, 0.0253, 0.3834, 0.0343, 0.3858, 0.06215, 0.3377, 0.07635, 0.3518, 0.0537, 0.3909, 0.2422, 0.4413, 0.2143, 0.4894, 0.2001, 0.4752, 0.2228, 0.4361, 0.2732, 0.4496, 0.237, 0.512, 0.2209, 0.496, 0.2512, 0.4437, 0.1854, 0.4261, 0.1727, 0.4479, 0.1538, 0.4291, 0.1596, 0.4192, 0.0911, 0.4009, 0.1037, 0.3791, 0.1226, 0.398, 0.1169, 0.4078, 0.237, 0.315, 0.2732, 0.3775, 0.2512, 0.3834, 0.2209, 0.3311, 0.2143, 0.3377, 0.2422, 0.3858, 0.2228, 0.3909, 0.2001, 0.3518, 0.0627, 0.4337, 0.0627, 0.3933, 0.0821, 0.3985, 0.0821, 0.4285, 0.003293, 0.4496, 0.003293, 0.3775, 0.0253, 0.3834, 0.0253, 0.4437, 0.0911, 0.4261, 0.0911, 0.4009, 0.1169, 0.4078, 0.1169, 0.4192, 0.1727, 0.3791, 0.1854, 0.4009, 0.1596, 0.4078, 0.1538, 0.398, 0.03945, 0.315, 0.1021, 0.279, 0.108, 0.3009, 0.05556, 0.3311, 0.06215, 0.3377, 0.1104, 0.3099, 0.1156, 0.3292, 0.07635, 0.3518, 0.1744, 0.279, 0.237, 0.315, 0.2209, 0.3311, 0.1685, 0.3009, 0.1744, 0.5481, 0.1021, 0.5481, 0.108, 0.5261, 0.1685, 0.5261, 0.1661, 0.5172, 0.1104, 0.5172, 0.1156, 0.4978, 0.1609, 0.4978, 0.03945, 0.512, 0.003293, 0.4496, 0.0253, 0.4437, 0.05556, 0.496, 0.2732, 0.3775, 0.2732, 0.4496, 0.2512, 0.4437, 0.2512, 0.3834, 0.2422, 0.3858, 0.2422, 0.4413, 0.2228, 0.4361, 0.2228, 0.3909, 0.118, 0.3382, 0.1585, 0.3382, 0.1533, 0.3576, 0.1232, 0.3576, 0.1661, 0.3099, 0.2143, 0.3377, 0.2001, 0.3518, 0.1609, 0.3292, 0.1585, 0.3382, 0.1935, 0.3584, 0.1793, 0.3726, 0.1533, 0.3576, 0.118, 0.4888, 0.08294, 0.4687, 0.09714, 0.4545, 0.1232, 0.4695, 0.06215, 0.4894, 0.0343, 0.4413, 0.0537, 0.4361, 0.07635, 0.4752, 0.08294, 0.4687, 0.0627, 0.4337, 0.0821, 0.4285, 0.09714, 0.4545, 0.2138, 0.4337, 0.1935, 0.4687, 0.1793, 0.4545, 0.1944, 0.4285, 0.2143, 0.4894, 0.1661, 0.5172, 0.1609, 0.4978, 0.2001, 0.4752, 0.1935, 0.4687, 0.1585, 0.4888, 0.1533, 0.4695, 0.1793, 0.4545, 0.2143, 0.3377, 0.1661, 0.3099, 0.1685, 0.3009, 0.2209, 0.3311, 0.1935, 0.3584, 0.1585, 0.3382, 0.1609, 0.3292, 0.2001, 0.3518, 0.1727, 0.3791, 0.1509, 0.3665, 0.1533, 0.3576, 0.1793, 0.3726, 0.0343, 0.4413, 0.06215, 0.4894, 0.05556, 0.496, 0.0253, 0.4437, 0.0627, 0.4337, 0.08294, 0.4687, 0.07635, 0.4752, 0.0537, 0.4361, 0.0911, 0.4261, 0.1037, 0.4479, 0.09714, 0.4545, 0.0821, 0.4285, 0.06215, 0.3377, 0.0343, 0.3858, 0.0253, 0.3834, 0.05556, 0.3311, 0.08294, 0.3584, 0.0627, 0.3933, 0.0537, 0.3909, 0.07635, 0.3518, 0.1037, 0.3791, 0.0911, 0.4009, 0.0821, 0.3985, 0.09714, 0.3726, 0.1661, 0.5172, 0.2143, 0.4894, 0.2209, 0.496, 0.1685, 0.5261, 0.1585, 0.4888, 0.1935, 0.4687, 0.2001, 0.4752, 0.1609, 0.4978, 0.1509, 0.4605, 0.1727, 0.4479, 0.1793, 0.4545, 0.1533, 0.4695, 0.2422, 0.3858, 0.2143, 0.3377, 0.2209, 0.3311, 0.2512, 0.3834, 0.2138, 0.3933, 0.1935, 0.3584, 0.2001, 0.3518, 0.2228, 0.3909, 0.1854, 0.4009, 0.1727, 0.3791, 0.1793, 0.3726, 0.1944, 0.3985, 0.0343, 0.3858, 0.0343, 0.4413, 0.0253, 0.4437, 0.0253, 0.3834, 0.0627, 0.3933, 0.0627, 0.4337, 0.0537, 0.4361, 0.0537, 0.3909, 0.0911, 0.4009, 0.0911, 0.4261, 0.0821, 0.4285, 0.0821, 0.3985, 0.1104, 0.3099, 0.06215, 0.3377, 0.05556, 0.3311, 0.108, 0.3009, 0.118, 0.3382, 0.08294, 0.3584, 0.07635, 0.3518, 0.1156, 0.3292, 0.1256, 0.3665, 0.1037, 0.3791, 0.09714, 0.3726, 0.1232, 0.3576, 0.1104, 0.5172, 0.1661, 0.5172, 0.1685, 0.5261, 0.108, 0.5261, 0.118, 0.4888, 0.1585, 0.4888, 0.1609, 0.4978, 0.1156, 0.4978, 0.1256, 0.4605, 0.1509, 0.4605, 0.1533, 0.4695, 0.1232, 0.4695, 0.2422, 0.4413, 0.2422, 0.3858, 0.2512, 0.3834, 0.2512, 0.4437, 0.2138, 0.4337, 0.2138, 0.3933, 0.2228, 0.3909, 0.2228, 0.4361, 0.1854, 0.4261, 0.1854, 0.4009, 0.1944, 0.3985, 0.1944, 0.4285, 0.1661, 0.3099, 0.1104, 0.3099, 0.108, 0.3009, 0.1685, 0.3009, 0.1585, 0.3382, 0.118, 0.3382, 0.1156, 0.3292, 0.1609, 0.3292, 0.1509, 0.3665, 0.1256, 0.3665, 0.1232, 0.3576, 0.1533, 0.3576, 0.06215, 0.4894, 0.1104, 0.5172, 0.108, 0.5261, 0.05556, 0.496, 0.08294, 0.4687, 0.118, 0.4888, 0.1156, 0.4978, 0.07635, 0.4752, 0.1037, 0.4479, 0.1256, 0.4605, 0.1232, 0.4695, 0.09714, 0.4545, 0.2143, 0.4894, 0.2422, 0.4413, 0.2512, 0.4437, 0.2209, 0.496, 0.1935, 0.4687, 0.2138, 0.4337, 0.2228, 0.4361, 0.2001, 0.4752, 0.1727, 0.4479, 0.1854, 0.4261, 0.1944, 0.4285, 0.1793, 0.4545, 0.237, 0.512, 0.1744, 0.5481, 0.1685, 0.5261, 0.2209, 0.496])
me_cylinder_001.materials.append(mat_material_002)
me_cylinder_001.use_remesh_preserve_volume = False
me_cylinder_001.use_remesh_preserve_attributes = False
me_cylinder_001.use_mirror_vertex_groups = False
me_cylinder_001.update()

# ---- objects
ob_plane = bpy.data.objects.new('Plane', me_plane)
ob_cylinder = bpy.data.objects.new('Cylinder', me_cylinder_001)

# ---- transforms, parenting, visibility, modifiers, constraints
ob_plane.location = (0.0, 0.0, 1.1)
ob_plane.scale = (0.05132, 0.05132, 0.05132)
ob_plane.lineart.crease_threshold = 0.0
ob_cylinder.location = (0.0, 0.0, 1.0)
ob_cylinder.lineart.crease_threshold = 0.0
_m = ob_cylinder.modifiers.new('Subsurf', 'SUBSURF')
_m.uv_smooth = 'PRESERVE_CORNERS'
_m.quality = 2
_m.show_only_control_edges = False

# ---- collection membership
col_collection_1.objects.link(ob_plane)
col_collection_1.objects.link(ob_cylinder)

# ---- scene / render settings (as saved in the file)
scene.frame_start = 1; scene.frame_end = 250; scene.frame_set(1)
scene.render.engine = 'BLENDER_EEVEE_NEXT'
scene.render.resolution_percentage = 50
scene.render.dither_intensity = 0.0
scene.cycles.use_denoising = False
scene.cycles.samples = 10
scene.cycles.sampling_pattern = 'TABULATED_SOBOL'
scene.cycles.light_sampling_threshold = 0.0
scene.cycles.use_adaptive_sampling = False
scene.cycles.use_light_tree = False
scene.cycles.blur_glossy = 0.0
scene.cycles.pixel_filter_type = 'GAUSSIAN'
scene.cycles.sample_clamp_indirect = 0.0
scene.view_settings.view_transform = 'Standard'
bpy.context.view_layer.update()

# ---- added for rendering (the .blend has no active camera and no usable light): camera, sun
cam_auto = bpy.data.cameras.new('AutoCamera')
cam_auto.lens = 50.0
cam_auto.sensor_width = 36.0
cam_auto.clip_end = 1000.0
ob_auto_camera = bpy.data.objects.new('AutoCamera', cam_auto)
scene.collection.objects.link(ob_auto_camera)
ob_auto_camera.location = (1.49367, -1.79241, 1.73494)
ob_auto_camera.rotation_euler = (1.09748, -7.21219e-08, 0.694738)
scene.camera = ob_auto_camera
light_auto_sun = bpy.data.lights.new('AutoSun', 'SUN')
light_auto_sun.energy = 3.0
light_auto_sun.angle = 0.0523599
ob_auto_sun = bpy.data.objects.new('AutoSun', light_auto_sun)
scene.collection.objects.link(ob_auto_sun)
ob_auto_sun.rotation_euler = (0.872665, 0.174533, 0.523599)
bpy.context.view_layer.update()
